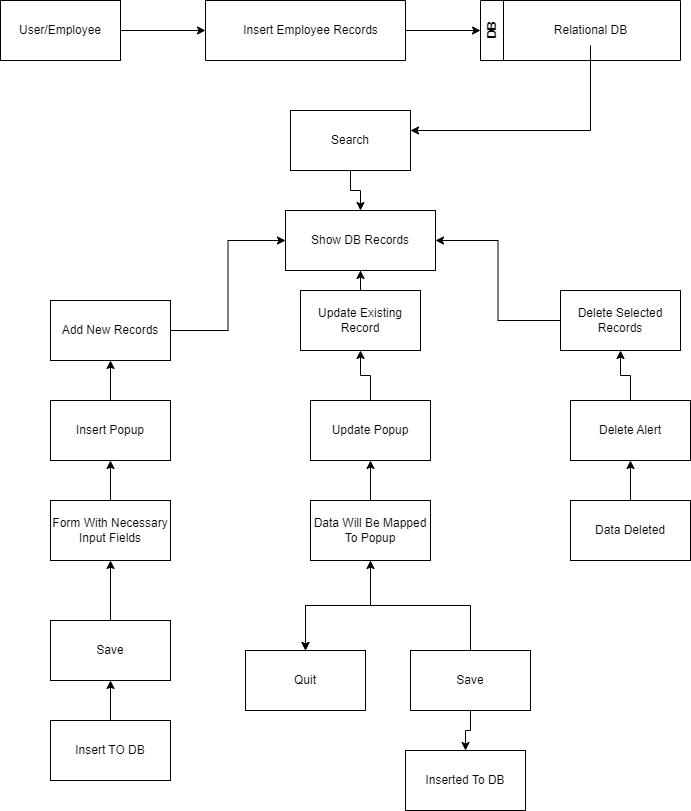

The diagram above was exported from draw.io. Its source (the exported page's mxGraphModel, read from the mxfile embedded in the PNG):
<mxGraphModel dx="1100" dy="645" grid="1" gridSize="10" guides="1" tooltips="1" connect="1" arrows="1" fold="1" page="1" pageScale="1" pageWidth="850" pageHeight="1100" math="0" shadow="0">
  <root>
    <mxCell id="0" />
    <mxCell id="1" parent="0" />
    <mxCell id="WtRMNbo-DEeXe2m--EaO-3" style="edgeStyle=orthogonalEdgeStyle;rounded=0;orthogonalLoop=1;jettySize=auto;html=1;exitX=1;exitY=0.5;exitDx=0;exitDy=0;entryX=0;entryY=0.5;entryDx=0;entryDy=0;" edge="1" parent="1" source="WtRMNbo-DEeXe2m--EaO-2" target="WtRMNbo-DEeXe2m--EaO-4">
      <mxGeometry relative="1" as="geometry">
        <mxPoint x="190" y="60" as="targetPoint" />
      </mxGeometry>
    </mxCell>
    <mxCell id="WtRMNbo-DEeXe2m--EaO-2" value="User/Employee" style="rounded=0;whiteSpace=wrap;html=1;" vertex="1" parent="1">
      <mxGeometry x="20" y="30" width="120" height="60" as="geometry" />
    </mxCell>
    <mxCell id="WtRMNbo-DEeXe2m--EaO-7" style="edgeStyle=orthogonalEdgeStyle;rounded=0;orthogonalLoop=1;jettySize=auto;html=1;exitX=1;exitY=0.5;exitDx=0;exitDy=0;entryX=0;entryY=0.5;entryDx=0;entryDy=0;" edge="1" parent="1" source="WtRMNbo-DEeXe2m--EaO-4" target="WtRMNbo-DEeXe2m--EaO-8">
      <mxGeometry relative="1" as="geometry">
        <mxPoint x="490" y="60" as="targetPoint" />
      </mxGeometry>
    </mxCell>
    <mxCell id="WtRMNbo-DEeXe2m--EaO-4" value="" style="swimlane;startSize=0;" vertex="1" parent="1">
      <mxGeometry x="225" y="30" width="200" height="60" as="geometry" />
    </mxCell>
    <mxCell id="WtRMNbo-DEeXe2m--EaO-5" value="Insert Employee Records" style="text;html=1;align=center;verticalAlign=middle;resizable=0;points=[];autosize=1;strokeColor=none;fillColor=none;" vertex="1" parent="WtRMNbo-DEeXe2m--EaO-4">
      <mxGeometry x="25" y="15" width="160" height="30" as="geometry" />
    </mxCell>
    <mxCell id="WtRMNbo-DEeXe2m--EaO-8" value="DB" style="swimlane;horizontal=0;whiteSpace=wrap;html=1;" vertex="1" parent="1">
      <mxGeometry x="500" y="30" width="200" height="60" as="geometry" />
    </mxCell>
    <mxCell id="WtRMNbo-DEeXe2m--EaO-9" value="Relational DB" style="text;html=1;align=center;verticalAlign=middle;resizable=0;points=[];autosize=1;strokeColor=none;fillColor=none;" vertex="1" parent="WtRMNbo-DEeXe2m--EaO-8">
      <mxGeometry x="60" y="15" width="100" height="30" as="geometry" />
    </mxCell>
    <mxCell id="WtRMNbo-DEeXe2m--EaO-10" value="Show DB Records" style="rounded=0;whiteSpace=wrap;html=1;" vertex="1" parent="1">
      <mxGeometry x="305" y="240" width="150" height="60" as="geometry" />
    </mxCell>
    <mxCell id="WtRMNbo-DEeXe2m--EaO-15" style="edgeStyle=orthogonalEdgeStyle;rounded=0;orthogonalLoop=1;jettySize=auto;html=1;entryX=0;entryY=0.5;entryDx=0;entryDy=0;" edge="1" parent="1" source="WtRMNbo-DEeXe2m--EaO-12" target="WtRMNbo-DEeXe2m--EaO-10">
      <mxGeometry relative="1" as="geometry" />
    </mxCell>
    <mxCell id="WtRMNbo-DEeXe2m--EaO-12" value="Add New Records" style="rounded=0;whiteSpace=wrap;html=1;" vertex="1" parent="1">
      <mxGeometry x="70" y="330" width="120" height="60" as="geometry" />
    </mxCell>
    <mxCell id="WtRMNbo-DEeXe2m--EaO-16" value="" style="edgeStyle=orthogonalEdgeStyle;rounded=0;orthogonalLoop=1;jettySize=auto;html=1;" edge="1" parent="1" source="WtRMNbo-DEeXe2m--EaO-13" target="WtRMNbo-DEeXe2m--EaO-10">
      <mxGeometry relative="1" as="geometry" />
    </mxCell>
    <mxCell id="WtRMNbo-DEeXe2m--EaO-13" value="Update Existing Record" style="rounded=0;whiteSpace=wrap;html=1;" vertex="1" parent="1">
      <mxGeometry x="320" y="320" width="120" height="60" as="geometry" />
    </mxCell>
    <mxCell id="WtRMNbo-DEeXe2m--EaO-17" style="edgeStyle=orthogonalEdgeStyle;rounded=0;orthogonalLoop=1;jettySize=auto;html=1;entryX=1;entryY=0.5;entryDx=0;entryDy=0;" edge="1" parent="1" source="WtRMNbo-DEeXe2m--EaO-14" target="WtRMNbo-DEeXe2m--EaO-10">
      <mxGeometry relative="1" as="geometry" />
    </mxCell>
    <mxCell id="WtRMNbo-DEeXe2m--EaO-14" value="Delete Selected Records" style="rounded=0;whiteSpace=wrap;html=1;" vertex="1" parent="1">
      <mxGeometry x="580" y="320" width="120" height="60" as="geometry" />
    </mxCell>
    <mxCell id="WtRMNbo-DEeXe2m--EaO-19" value="" style="edgeStyle=orthogonalEdgeStyle;rounded=0;orthogonalLoop=1;jettySize=auto;html=1;" edge="1" parent="1" source="WtRMNbo-DEeXe2m--EaO-18" target="WtRMNbo-DEeXe2m--EaO-12">
      <mxGeometry relative="1" as="geometry" />
    </mxCell>
    <mxCell id="WtRMNbo-DEeXe2m--EaO-18" value="Insert Popup" style="rounded=0;whiteSpace=wrap;html=1;" vertex="1" parent="1">
      <mxGeometry x="70" y="430" width="120" height="60" as="geometry" />
    </mxCell>
    <mxCell id="WtRMNbo-DEeXe2m--EaO-21" style="edgeStyle=orthogonalEdgeStyle;rounded=0;orthogonalLoop=1;jettySize=auto;html=1;" edge="1" parent="1" source="WtRMNbo-DEeXe2m--EaO-20" target="WtRMNbo-DEeXe2m--EaO-13">
      <mxGeometry relative="1" as="geometry" />
    </mxCell>
    <mxCell id="WtRMNbo-DEeXe2m--EaO-20" value="Update Popup" style="rounded=0;whiteSpace=wrap;html=1;" vertex="1" parent="1">
      <mxGeometry x="330" y="430" width="120" height="60" as="geometry" />
    </mxCell>
    <mxCell id="WtRMNbo-DEeXe2m--EaO-23" style="edgeStyle=orthogonalEdgeStyle;rounded=0;orthogonalLoop=1;jettySize=auto;html=1;" edge="1" parent="1" source="WtRMNbo-DEeXe2m--EaO-22" target="WtRMNbo-DEeXe2m--EaO-14">
      <mxGeometry relative="1" as="geometry" />
    </mxCell>
    <mxCell id="WtRMNbo-DEeXe2m--EaO-22" value="Delete Alert" style="rounded=0;whiteSpace=wrap;html=1;" vertex="1" parent="1">
      <mxGeometry x="590" y="430" width="120" height="60" as="geometry" />
    </mxCell>
    <mxCell id="WtRMNbo-DEeXe2m--EaO-25" value="" style="edgeStyle=orthogonalEdgeStyle;rounded=0;orthogonalLoop=1;jettySize=auto;html=1;" edge="1" parent="1" source="WtRMNbo-DEeXe2m--EaO-24" target="WtRMNbo-DEeXe2m--EaO-22">
      <mxGeometry relative="1" as="geometry" />
    </mxCell>
    <mxCell id="WtRMNbo-DEeXe2m--EaO-24" value="Data Deleted" style="rounded=0;whiteSpace=wrap;html=1;" vertex="1" parent="1">
      <mxGeometry x="590" y="530" width="120" height="60" as="geometry" />
    </mxCell>
    <mxCell id="WtRMNbo-DEeXe2m--EaO-27" value="" style="edgeStyle=orthogonalEdgeStyle;rounded=0;orthogonalLoop=1;jettySize=auto;html=1;" edge="1" parent="1" source="WtRMNbo-DEeXe2m--EaO-26" target="WtRMNbo-DEeXe2m--EaO-20">
      <mxGeometry relative="1" as="geometry" />
    </mxCell>
    <mxCell id="WtRMNbo-DEeXe2m--EaO-32" value="" style="edgeStyle=orthogonalEdgeStyle;rounded=0;orthogonalLoop=1;jettySize=auto;html=1;" edge="1" parent="1" source="WtRMNbo-DEeXe2m--EaO-26" target="WtRMNbo-DEeXe2m--EaO-30">
      <mxGeometry relative="1" as="geometry" />
    </mxCell>
    <mxCell id="WtRMNbo-DEeXe2m--EaO-33" value="" style="edgeStyle=orthogonalEdgeStyle;rounded=0;orthogonalLoop=1;jettySize=auto;html=1;" edge="1" parent="1" source="WtRMNbo-DEeXe2m--EaO-26" target="WtRMNbo-DEeXe2m--EaO-30">
      <mxGeometry relative="1" as="geometry" />
    </mxCell>
    <mxCell id="WtRMNbo-DEeXe2m--EaO-26" value="Data Will Be Mapped To Popup" style="rounded=0;whiteSpace=wrap;html=1;" vertex="1" parent="1">
      <mxGeometry x="330" y="530" width="120" height="60" as="geometry" />
    </mxCell>
    <mxCell id="WtRMNbo-DEeXe2m--EaO-29" value="" style="edgeStyle=orthogonalEdgeStyle;rounded=0;orthogonalLoop=1;jettySize=auto;html=1;" edge="1" parent="1" source="WtRMNbo-DEeXe2m--EaO-28" target="WtRMNbo-DEeXe2m--EaO-18">
      <mxGeometry relative="1" as="geometry" />
    </mxCell>
    <mxCell id="WtRMNbo-DEeXe2m--EaO-28" value="Form With Necessary Input Fields" style="rounded=0;whiteSpace=wrap;html=1;" vertex="1" parent="1">
      <mxGeometry x="70" y="530" width="120" height="60" as="geometry" />
    </mxCell>
    <mxCell id="WtRMNbo-DEeXe2m--EaO-30" value="Quit" style="rounded=0;whiteSpace=wrap;html=1;" vertex="1" parent="1">
      <mxGeometry x="265" y="680" width="120" height="60" as="geometry" />
    </mxCell>
    <mxCell id="WtRMNbo-DEeXe2m--EaO-34" style="edgeStyle=orthogonalEdgeStyle;rounded=0;orthogonalLoop=1;jettySize=auto;html=1;" edge="1" parent="1" source="WtRMNbo-DEeXe2m--EaO-31" target="WtRMNbo-DEeXe2m--EaO-26">
      <mxGeometry relative="1" as="geometry" />
    </mxCell>
    <mxCell id="WtRMNbo-DEeXe2m--EaO-36" value="" style="edgeStyle=orthogonalEdgeStyle;rounded=0;orthogonalLoop=1;jettySize=auto;html=1;" edge="1" parent="1" source="WtRMNbo-DEeXe2m--EaO-31" target="WtRMNbo-DEeXe2m--EaO-35">
      <mxGeometry relative="1" as="geometry" />
    </mxCell>
    <mxCell id="WtRMNbo-DEeXe2m--EaO-31" value="Save" style="rounded=0;whiteSpace=wrap;html=1;" vertex="1" parent="1">
      <mxGeometry x="430" y="680" width="120" height="60" as="geometry" />
    </mxCell>
    <mxCell id="WtRMNbo-DEeXe2m--EaO-35" value="Inserted To DB" style="rounded=0;whiteSpace=wrap;html=1;" vertex="1" parent="1">
      <mxGeometry x="425" y="780" width="120" height="60" as="geometry" />
    </mxCell>
    <mxCell id="WtRMNbo-DEeXe2m--EaO-38" value="" style="edgeStyle=orthogonalEdgeStyle;rounded=0;orthogonalLoop=1;jettySize=auto;html=1;" edge="1" parent="1" source="WtRMNbo-DEeXe2m--EaO-37" target="WtRMNbo-DEeXe2m--EaO-28">
      <mxGeometry relative="1" as="geometry" />
    </mxCell>
    <mxCell id="WtRMNbo-DEeXe2m--EaO-37" value="Save" style="rounded=0;whiteSpace=wrap;html=1;" vertex="1" parent="1">
      <mxGeometry x="70" y="650" width="120" height="60" as="geometry" />
    </mxCell>
    <mxCell id="WtRMNbo-DEeXe2m--EaO-40" value="" style="edgeStyle=orthogonalEdgeStyle;rounded=0;orthogonalLoop=1;jettySize=auto;html=1;" edge="1" parent="1" source="WtRMNbo-DEeXe2m--EaO-39" target="WtRMNbo-DEeXe2m--EaO-37">
      <mxGeometry relative="1" as="geometry" />
    </mxCell>
    <mxCell id="WtRMNbo-DEeXe2m--EaO-39" value="Insert TO DB" style="rounded=0;whiteSpace=wrap;html=1;" vertex="1" parent="1">
      <mxGeometry x="70" y="750" width="120" height="60" as="geometry" />
    </mxCell>
    <mxCell id="WtRMNbo-DEeXe2m--EaO-43" value="" style="edgeStyle=orthogonalEdgeStyle;rounded=0;orthogonalLoop=1;jettySize=auto;html=1;" edge="1" parent="1" source="WtRMNbo-DEeXe2m--EaO-41" target="WtRMNbo-DEeXe2m--EaO-10">
      <mxGeometry relative="1" as="geometry" />
    </mxCell>
    <mxCell id="WtRMNbo-DEeXe2m--EaO-41" value="Search" style="rounded=0;whiteSpace=wrap;html=1;" vertex="1" parent="1">
      <mxGeometry x="310" y="140" width="120" height="60" as="geometry" />
    </mxCell>
    <mxCell id="WtRMNbo-DEeXe2m--EaO-42" style="edgeStyle=orthogonalEdgeStyle;rounded=0;orthogonalLoop=1;jettySize=auto;html=1;" edge="1" parent="1" source="WtRMNbo-DEeXe2m--EaO-9" target="WtRMNbo-DEeXe2m--EaO-41">
      <mxGeometry relative="1" as="geometry">
        <Array as="points">
          <mxPoint x="610" y="160" />
        </Array>
      </mxGeometry>
    </mxCell>
  </root>
</mxGraphModel>